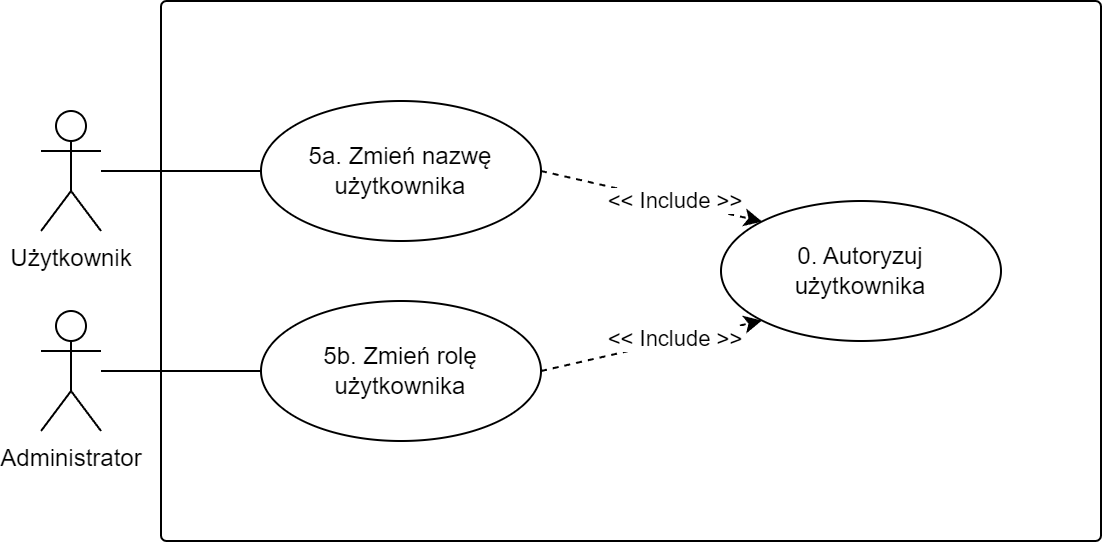

The diagram above was exported from draw.io. Its source (the exported page's mxGraphModel, read from the mxfile embedded in the PNG):
<mxGraphModel dx="1418" dy="838" grid="1" gridSize="10" guides="1" tooltips="1" connect="1" arrows="1" fold="1" page="1" pageScale="1" pageWidth="827" pageHeight="1169" math="0" shadow="0">
  <root>
    <mxCell id="0" />
    <mxCell id="1" parent="0" />
    <mxCell id="qImtPM3rf_vQGxR_NXeu-1" value="" style="rounded=1;whiteSpace=wrap;html=1;arcSize=1;shadow=0;strokeColor=default;gradientColor=none;" parent="1" vertex="1">
      <mxGeometry x="220" y="320" width="470" height="270" as="geometry" />
    </mxCell>
    <mxCell id="qImtPM3rf_vQGxR_NXeu-4" style="edgeStyle=none;rounded=0;orthogonalLoop=1;jettySize=auto;html=1;entryX=0;entryY=0.5;entryDx=0;entryDy=0;endArrow=none;endFill=0;" parent="1" source="qImtPM3rf_vQGxR_NXeu-6" target="qImtPM3rf_vQGxR_NXeu-12" edge="1">
      <mxGeometry relative="1" as="geometry" />
    </mxCell>
    <mxCell id="qImtPM3rf_vQGxR_NXeu-6" value="Użytkownik" style="shape=umlActor;verticalLabelPosition=bottom;verticalAlign=top;html=1;" parent="1" vertex="1">
      <mxGeometry x="160" y="375" width="30" height="60" as="geometry" />
    </mxCell>
    <mxCell id="qImtPM3rf_vQGxR_NXeu-7" value="0. Autoryzuj&lt;br&gt;użytkownika" style="ellipse;whiteSpace=wrap;html=1;" parent="1" vertex="1">
      <mxGeometry x="500" y="420" width="140" height="70" as="geometry" />
    </mxCell>
    <mxCell id="qImtPM3rf_vQGxR_NXeu-12" value="5a. Zmień nazwę&lt;br&gt;użytkownika" style="ellipse;whiteSpace=wrap;html=1;" parent="1" vertex="1">
      <mxGeometry x="270" y="370" width="140" height="70" as="geometry" />
    </mxCell>
    <mxCell id="qImtPM3rf_vQGxR_NXeu-15" style="edgeStyle=none;rounded=0;orthogonalLoop=1;jettySize=auto;html=1;exitX=1;exitY=0.5;exitDx=0;exitDy=0;entryX=0;entryY=0;entryDx=0;entryDy=0;endArrow=classic;endFill=1;dashed=1;labelBorderColor=none;" parent="1" source="qImtPM3rf_vQGxR_NXeu-12" target="qImtPM3rf_vQGxR_NXeu-7" edge="1">
      <mxGeometry relative="1" as="geometry">
        <mxPoint x="403.9999999999975" y="365" as="sourcePoint" />
        <mxPoint x="570.0000000000005" y="470" as="targetPoint" />
      </mxGeometry>
    </mxCell>
    <mxCell id="qImtPM3rf_vQGxR_NXeu-16" value="&amp;lt;&amp;lt; Include &amp;gt;&amp;gt;" style="edgeLabel;html=1;align=center;verticalAlign=middle;resizable=0;points=[];" parent="qImtPM3rf_vQGxR_NXeu-15" vertex="1" connectable="0">
      <mxGeometry x="0.2026" y="1" relative="1" as="geometry">
        <mxPoint as="offset" />
      </mxGeometry>
    </mxCell>
    <mxCell id="qImtPM3rf_vQGxR_NXeu-20" value="5b. Zmień rolę&lt;br&gt;użytkownika" style="ellipse;whiteSpace=wrap;html=1;" parent="1" vertex="1">
      <mxGeometry x="270" y="470" width="140" height="70" as="geometry" />
    </mxCell>
    <mxCell id="qImtPM3rf_vQGxR_NXeu-21" style="edgeStyle=none;rounded=0;orthogonalLoop=1;jettySize=auto;html=1;exitX=1;exitY=0.5;exitDx=0;exitDy=0;entryX=0;entryY=1;entryDx=0;entryDy=0;endArrow=classic;endFill=1;dashed=1;labelBorderColor=none;" parent="1" source="qImtPM3rf_vQGxR_NXeu-20" target="qImtPM3rf_vQGxR_NXeu-7" edge="1">
      <mxGeometry relative="1" as="geometry">
        <mxPoint x="390" y="255" as="sourcePoint" />
        <mxPoint x="620" y="380" as="targetPoint" />
      </mxGeometry>
    </mxCell>
    <mxCell id="qImtPM3rf_vQGxR_NXeu-22" value="&amp;lt;&amp;lt; Include &amp;gt;&amp;gt;" style="edgeLabel;html=1;align=center;verticalAlign=middle;resizable=0;points=[];" parent="qImtPM3rf_vQGxR_NXeu-21" vertex="1" connectable="0">
      <mxGeometry x="0.2026" y="1" relative="1" as="geometry">
        <mxPoint as="offset" />
      </mxGeometry>
    </mxCell>
    <mxCell id="qImtPM3rf_vQGxR_NXeu-23" style="edgeStyle=none;rounded=0;orthogonalLoop=1;jettySize=auto;html=1;entryX=0;entryY=0.5;entryDx=0;entryDy=0;endArrow=none;endFill=0;" parent="1" source="qImtPM3rf_vQGxR_NXeu-24" target="qImtPM3rf_vQGxR_NXeu-20" edge="1">
      <mxGeometry relative="1" as="geometry">
        <mxPoint x="270" y="515" as="targetPoint" />
      </mxGeometry>
    </mxCell>
    <mxCell id="qImtPM3rf_vQGxR_NXeu-24" value="Administrator&lt;br&gt;" style="shape=umlActor;verticalLabelPosition=bottom;verticalAlign=top;html=1;" parent="1" vertex="1">
      <mxGeometry x="160" y="475" width="30" height="60" as="geometry" />
    </mxCell>
  </root>
</mxGraphModel>